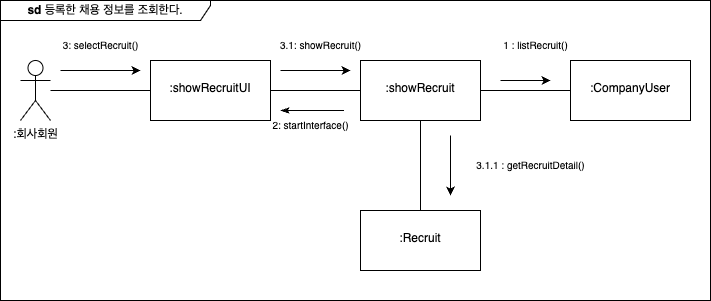

The diagram above was exported from draw.io. Its source (the exported page's mxGraphModel, read from the mxfile embedded in the PNG):
<mxGraphModel dx="1026" dy="660" grid="1" gridSize="10" guides="1" tooltips="1" connect="1" arrows="1" fold="1" page="1" pageScale="1" pageWidth="827" pageHeight="1169" background="#ffffff" math="0" shadow="0">
  <root>
    <mxCell id="0" />
    <mxCell id="1" parent="0" />
    <mxCell id="5OIXYb8xi2gRM9gf0U4d-1" value="" style="edgeStyle=orthogonalEdgeStyle;rounded=0;orthogonalLoop=1;jettySize=auto;html=1;endArrow=none;endFill=0;" parent="1" source="5OIXYb8xi2gRM9gf0U4d-2" target="5OIXYb8xi2gRM9gf0U4d-4" edge="1">
      <mxGeometry relative="1" as="geometry" />
    </mxCell>
    <mxCell id="5OIXYb8xi2gRM9gf0U4d-2" value=":회사회원" style="shape=umlActor;verticalLabelPosition=bottom;verticalAlign=top;html=1;outlineConnect=0;" parent="1" vertex="1">
      <mxGeometry x="140" y="310" width="30" height="60" as="geometry" />
    </mxCell>
    <mxCell id="5OIXYb8xi2gRM9gf0U4d-3" value="" style="edgeStyle=orthogonalEdgeStyle;rounded=0;orthogonalLoop=1;jettySize=auto;html=1;endArrow=none;endFill=0;" parent="1" source="5OIXYb8xi2gRM9gf0U4d-4" target="5OIXYb8xi2gRM9gf0U4d-7" edge="1">
      <mxGeometry relative="1" as="geometry" />
    </mxCell>
    <mxCell id="5OIXYb8xi2gRM9gf0U4d-4" value="&lt;br&gt;:showRecruitUI" style="whiteSpace=wrap;html=1;verticalAlign=top;" parent="1" vertex="1">
      <mxGeometry x="270" y="310" width="120" height="60" as="geometry" />
    </mxCell>
    <mxCell id="5OIXYb8xi2gRM9gf0U4d-5" value="" style="edgeStyle=orthogonalEdgeStyle;rounded=0;orthogonalLoop=1;jettySize=auto;html=1;endArrow=none;endFill=0;" parent="1" source="5OIXYb8xi2gRM9gf0U4d-7" target="5OIXYb8xi2gRM9gf0U4d-10" edge="1">
      <mxGeometry relative="1" as="geometry" />
    </mxCell>
    <mxCell id="5OIXYb8xi2gRM9gf0U4d-6" style="edgeStyle=orthogonalEdgeStyle;rounded=0;orthogonalLoop=1;jettySize=auto;html=1;entryX=0;entryY=0.5;entryDx=0;entryDy=0;endArrow=none;endFill=0;" parent="1" source="5OIXYb8xi2gRM9gf0U4d-7" target="5OIXYb8xi2gRM9gf0U4d-18" edge="1">
      <mxGeometry relative="1" as="geometry" />
    </mxCell>
    <mxCell id="5OIXYb8xi2gRM9gf0U4d-7" value="&lt;br style=&quot;border-color: var(--border-color);&quot;&gt;:showRecruit" style="whiteSpace=wrap;html=1;verticalAlign=top;" parent="1" vertex="1">
      <mxGeometry x="480" y="310" width="120" height="60" as="geometry" />
    </mxCell>
    <mxCell id="5OIXYb8xi2gRM9gf0U4d-8" value="" style="endArrow=none;html=1;rounded=0;endFill=0;startArrow=classicThin;startFill=1;" parent="1" edge="1">
      <mxGeometry width="50" height="50" relative="1" as="geometry">
        <mxPoint x="400" y="360" as="sourcePoint" />
        <mxPoint x="463.5" y="360" as="targetPoint" />
      </mxGeometry>
    </mxCell>
    <mxCell id="5OIXYb8xi2gRM9gf0U4d-9" value="&lt;font style=&quot;font-size: 10px;&quot;&gt;2: startInterface()&lt;/font&gt;" style="text;html=1;align=center;verticalAlign=middle;resizable=0;points=[];autosize=1;strokeColor=none;fillColor=none;" parent="1" vertex="1">
      <mxGeometry x="380" y="360" width="100" height="30" as="geometry" />
    </mxCell>
    <mxCell id="5OIXYb8xi2gRM9gf0U4d-10" value="&lt;br&gt;:Recruit" style="whiteSpace=wrap;html=1;verticalAlign=top;" parent="1" vertex="1">
      <mxGeometry x="480" y="460" width="120" height="60" as="geometry" />
    </mxCell>
    <mxCell id="5OIXYb8xi2gRM9gf0U4d-11" value="&lt;font style=&quot;font-size: 10px;&quot;&gt;3: selectRecruit()&lt;br&gt;&lt;/font&gt;" style="text;html=1;align=center;verticalAlign=middle;resizable=0;points=[];autosize=1;strokeColor=none;fillColor=none;" parent="1" vertex="1">
      <mxGeometry x="170" y="280" width="100" height="30" as="geometry" />
    </mxCell>
    <mxCell id="5OIXYb8xi2gRM9gf0U4d-12" value="" style="endArrow=classic;html=1;rounded=0;" parent="1" edge="1">
      <mxGeometry width="50" height="50" relative="1" as="geometry">
        <mxPoint x="180" y="320" as="sourcePoint" />
        <mxPoint x="260" y="320" as="targetPoint" />
      </mxGeometry>
    </mxCell>
    <mxCell id="5OIXYb8xi2gRM9gf0U4d-13" value="&lt;font style=&quot;font-size: 10px;&quot;&gt;3.1: showRecruit()&lt;/font&gt;" style="text;html=1;align=center;verticalAlign=middle;resizable=0;points=[];autosize=1;strokeColor=none;fillColor=none;" parent="1" vertex="1">
      <mxGeometry x="390" y="280" width="100" height="30" as="geometry" />
    </mxCell>
    <mxCell id="5OIXYb8xi2gRM9gf0U4d-14" value="" style="endArrow=classic;html=1;rounded=0;" parent="1" edge="1">
      <mxGeometry width="50" height="50" relative="1" as="geometry">
        <mxPoint x="400" y="320" as="sourcePoint" />
        <mxPoint x="470" y="320" as="targetPoint" />
      </mxGeometry>
    </mxCell>
    <mxCell id="5OIXYb8xi2gRM9gf0U4d-15" value="&lt;font style=&quot;font-size: 10px;&quot;&gt;3.1.1 : getRecruitDetail()&lt;/font&gt;" style="text;html=1;align=center;verticalAlign=middle;resizable=0;points=[];autosize=1;strokeColor=none;fillColor=none;" parent="1" vertex="1">
      <mxGeometry x="585" y="400" width="130" height="30" as="geometry" />
    </mxCell>
    <mxCell id="5OIXYb8xi2gRM9gf0U4d-16" value="" style="endArrow=classic;html=1;rounded=0;" parent="1" edge="1">
      <mxGeometry width="50" height="50" relative="1" as="geometry">
        <mxPoint x="570" y="385" as="sourcePoint" />
        <mxPoint x="570" y="445" as="targetPoint" />
      </mxGeometry>
    </mxCell>
    <mxCell id="5OIXYb8xi2gRM9gf0U4d-17" value="&lt;b&gt;sd &lt;/b&gt;등록한 채용 정보를 조회한다." style="shape=umlFrame;whiteSpace=wrap;html=1;pointerEvents=0;width=210;height=20;" parent="1" vertex="1">
      <mxGeometry x="120" y="250" width="710" height="300" as="geometry" />
    </mxCell>
    <mxCell id="5OIXYb8xi2gRM9gf0U4d-18" value="&lt;br&gt;:CompanyUser" style="whiteSpace=wrap;html=1;verticalAlign=top;" parent="1" vertex="1">
      <mxGeometry x="690" y="310" width="120" height="60" as="geometry" />
    </mxCell>
    <mxCell id="5OIXYb8xi2gRM9gf0U4d-19" value="&lt;font style=&quot;font-size: 10px;&quot;&gt;1 : listRecruit()&lt;/font&gt;" style="text;html=1;align=center;verticalAlign=middle;resizable=0;points=[];autosize=1;strokeColor=none;fillColor=none;" parent="1" vertex="1">
      <mxGeometry x="610" y="280" width="90" height="30" as="geometry" />
    </mxCell>
    <mxCell id="5OIXYb8xi2gRM9gf0U4d-20" value="" style="endArrow=classic;html=1;rounded=0;" parent="1" edge="1">
      <mxGeometry width="50" height="50" relative="1" as="geometry">
        <mxPoint x="620" y="330" as="sourcePoint" />
        <mxPoint x="670" y="330" as="targetPoint" />
      </mxGeometry>
    </mxCell>
  </root>
</mxGraphModel>